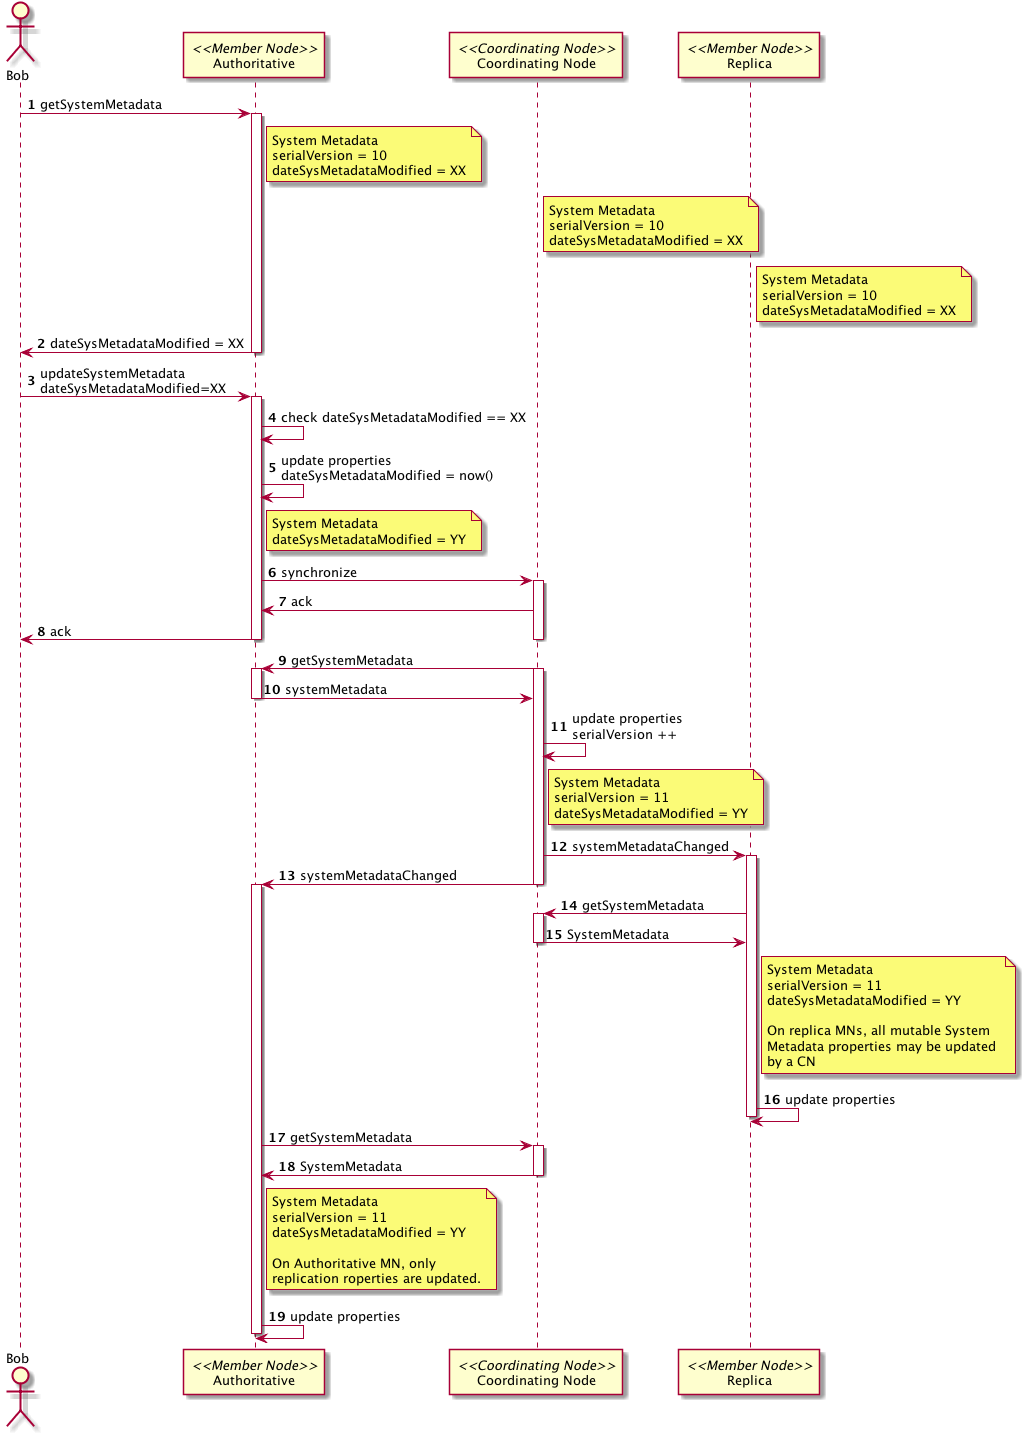

The diagram above was rendered by PlantUML. Its source (embedded in the PNG):
@startuml images/42_seq_b.png
autonumber
actor Bob
participant "Authoritative" as MN <<Member Node>>
participant "Coordinating Node" as CN <<Coordinating Node>>
participant "Replica" as MN_repl <<Member Node>>
Bob -> MN: getSystemMetadata
note right of MN
 System Metadata
 serialVersion = 10
 dateSysMetadataModified = XX
end note
note right of CN
 System Metadata
 serialVersion = 10
 dateSysMetadataModified = XX
end note
note right of MN_repl
 System Metadata
 serialVersion = 10
 dateSysMetadataModified = XX
end note
activate MN
MN -> Bob: dateSysMetadataModified = XX
deactivate MN
Bob -> MN : updateSystemMetadata\ndateSysMetadataModified=XX
activate MN
MN -> MN: check dateSysMetadataModified == XX
MN -> MN: update properties\ndateSysMetadataModified = now()
note right of MN
  System Metadata
  dateSysMetadataModified = YY
end note
MN -> CN: synchronize
activate CN
CN -> MN: ack
MN -> Bob: ack
deactivate MN
deactivate CN
CN -> MN : getSystemMetadata
activate CN
activate MN
MN -> CN: systemMetadata
deactivate MN
CN -> CN: update properties\nserialVersion ++
note right of CN
 System Metadata
 serialVersion = 11
 dateSysMetadataModified = YY
end note

CN -> MN_repl: systemMetadataChanged
activate MN_repl
CN -> MN: systemMetadataChanged
deactivate CN
activate MN

MN_repl -> CN: getSystemMetadata
activate CN
CN -> MN_repl: SystemMetadata
deactivate CN
note right of MN_repl
 System Metadata
 serialVersion = 11
 dateSysMetadataModified = YY
 
 On replica MNs, all mutable System 
 Metadata properties may be updated 
 by a CN
end note
MN_repl -> MN_repl: update properties
deactivate MN_repl

MN -> CN: getSystemMetadata
activate CN
CN -> MN: SystemMetadata
deactivate CN
note right of MN
  System Metadata
  serialVersion = 11
  dateSysMetadataModified = YY
  
  On Authoritative MN, only 
  replication roperties are updated.
end note
MN -> MN: update properties
deactivate MN
@enduml